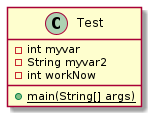

The diagram above was rendered by PlantUML. Its source (embedded in the PNG):
@startuml test

class Test {
    - int myvar
    - String myvar2
    - int workNow
    {static} + main(String[] args)
}

@enduml